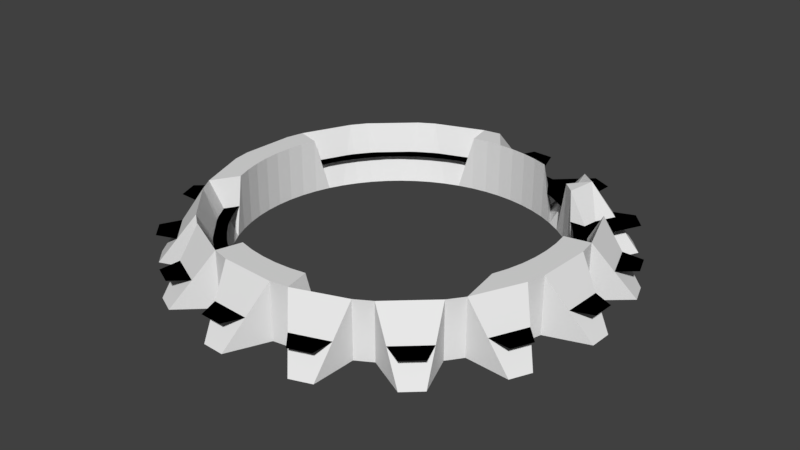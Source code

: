 # Source: gear04_.blend  (saved by Blender 2.77.0; exported with 4.5.12 LTS)
import bpy
from mathutils import Matrix  # noqa: F401  (used for matrix-valued properties, if any)

bpy.ops.wm.read_factory_settings(use_empty=True)
scene = bpy.context.scene
scene.name = 'Scene'

# ---- collections
col_collection_1 = bpy.data.collections.new('Collection 1'); scene.collection.children.link(col_collection_1)

# ---- world
world_world = bpy.data.worlds.new('World'); scene.world = world_world
world_world.color = (0.05088, 0.05088, 0.05088)
world_world.use_sun_shadow = False
world_world.sun_shadow_jitter_overblur = 0.0
world_world.cycles.sampling_method = 'MANUAL'

# ---- meshes
me_circle_001 = bpy.data.meshes.new('Circle.001')
me_circle_001.from_pydata([(0.0, 1.0, 0.0), (-0.09802, 0.9952, 0.0), (-0.1951, 0.9808, 0.0), (-0.2903, 0.9569, 0.0), (-0.3827, 0.9239, 0.0), (-0.4714, 0.8819, 0.0), (-0.5556, 0.8315, 0.0), (-0.6344, 0.773, 0.0), (-0.7071, 0.7071, 0.0), (-0.773, 0.6344, 0.0), (-0.8315, 0.5556, 0.0), (-0.8819, 0.4714, 0.0), (-0.9239, 0.3827, 0.0), (-0.9569, 0.2903, 0.0), (-0.9808, 0.1951, 0.0), (-0.9952, 0.09802, 0.0), (-1.0, -1.629e-07, 0.0), (-0.9952, -0.09802, 0.0), (-0.9808, -0.1951, 0.0), (-0.9569, -0.2903, 0.0), (-0.9239, -0.3827, 0.0), (-0.8819, -0.4714, 0.0), (-0.8315, -0.5556, 0.0), (-0.773, -0.6344, 0.0), (-0.7071, -0.7071, 0.0), (-0.6344, -0.773, 0.0), (-0.5556, -0.8315, 0.0), (-0.4714, -0.8819, 0.0), (-0.3827, -0.9239, 0.0), (-0.2903, -0.9569, 0.0), (-0.1951, -0.9808, 0.0), (-0.09802, -0.9952, 0.0), (8.027e-07, -1.0, 0.0), (0.09802, -0.9952, 0.0), (0.1951, -0.9808, 0.0), (0.2903, -0.9569, 0.0), (0.3827, -0.9239, 0.0), (0.4714, -0.8819, 0.0), (0.5556, -0.8315, 0.0), (0.6344, -0.773, 0.0), (0.7071, -0.7071, 0.0), (0.773, -0.6344, 0.0), (0.8315, -0.5556, 0.0), (0.8819, -0.4714, 0.0), (0.9239, -0.3827, 0.0), (0.9569, -0.2903, 0.0), (0.9808, -0.1951, 0.0), (0.9952, -0.09802, 0.0), (1.0, -4.649e-07, 0.0), (0.9952, 0.09802, 0.0), (0.9808, 0.1951, 0.0), (0.9569, 0.2903, 0.0), (0.9239, 0.3827, 0.0), (0.8819, 0.4714, 0.0), (0.8315, 0.5556, 0.0), (0.773, 0.6344, 0.0), (0.7071, 0.7071, 0.0), (0.6344, 0.773, 0.0), (0.5556, 0.8315, 0.0), (0.4714, 0.8819, 0.0), (0.3827, 0.9239, 0.0), (0.2903, 0.9569, 0.0), (0.1951, 0.9808, 0.0), (0.09802, 0.9952, 0.0), (-1.382e-07, 1.404, 0.0), (-0.1136, 1.154, 0.0), (-0.2262, 1.137, 0.0), (-0.4076, 1.344, 0.0), (-0.5374, 1.297, 0.0), (-0.5465, 1.022, 0.0), (-0.6441, 0.9639, 0.0), (-0.8909, 1.086, 0.0), (-0.993, 0.993, 0.0), (-0.8961, 0.7354, 0.0), (-0.9639, 0.6441, 0.0), (-1.238, 0.662, 0.0), (-1.297, 0.5374, 0.0), (-1.109, 0.3365, 0.0), (-1.137, 0.2262, 0.0), (-1.398, 0.1376, 0.0), (-1.404, -1.717e-07, 0.0), (-1.154, -0.1136, 0.0), (-1.137, -0.2262, 0.0), (-1.344, -0.4076, 0.0), (-1.297, -0.5374, 0.0), (-1.022, -0.5465, 0.0), (-0.9639, -0.6441, 0.0), (-1.086, -0.8909, 0.0), (-0.993, -0.993, 0.0), (-0.7354, -0.8961, 0.0), (-0.6441, -0.9639, 0.0), (-0.662, -1.238, 0.0), (-0.5374, -1.297, 0.0), (-0.3365, -1.109, 0.0), (-0.2262, -1.137, 0.0), (-0.1376, -1.398, 0.0), (9.89e-07, -1.404, 0.0), (0.1136, -1.154, 0.0), (0.2262, -1.137, 0.0), (0.4076, -1.344, 0.0), (0.5374, -1.297, 0.0), (0.5465, -1.022, 0.0), (0.6441, -0.9639, 0.0), (0.8909, -1.086, 0.0), (0.993, -0.993, 0.0), (0.8961, -0.7354, 0.0), (0.9639, -0.6441, 0.0), (1.238, -0.662, 0.0), (1.297, -0.5374, 0.0), (1.109, -0.3365, 0.0), (1.137, -0.2262, 0.0), (1.398, -0.1376, 0.0), (1.404, -5.958e-07, 0.0), (1.154, 0.1136, 0.0), (1.137, 0.2262, 0.0), (1.344, 0.4076, 0.0), (1.297, 0.5374, 0.0), (1.022, 0.5465, 0.0), (0.9639, 0.6441, 0.0), (1.086, 0.8909, 0.0), (0.993, 0.993, 0.0), (0.7355, 0.8961, 0.0), (0.6441, 0.9639, 0.0), (0.662, 1.238, 0.0), (0.5374, 1.297, 0.0), (0.3365, 1.109, 0.0), (0.2262, 1.137, 0.0), (0.1376, 1.398, 0.0), (-0.09802, 0.9952, 0.0), (0.0, 1.0, 0.0), (-0.1951, 0.9808, 0.0), (-0.2903, 0.9569, 0.0), (-0.3827, 0.9239, 0.0), (-0.4714, 0.8819, 0.0), (-0.5556, 0.8315, 0.0), (-0.6344, 0.773, 0.0), (-0.7071, 0.7071, 0.0), (-0.773, 0.6344, 0.0), (-0.8315, 0.5556, 0.0), (-0.8819, 0.4714, 0.0), (-0.9239, 0.3827, 0.0), (-0.9569, 0.2903, 0.0), (-0.9808, 0.1951, 0.0), (-0.9952, 0.09802, 0.0), (-1.0, -1.629e-07, 0.0), (-0.9952, -0.09802, 0.0), (-0.9808, -0.1951, 0.0), (-0.9569, -0.2903, 0.0), (-0.9239, -0.3827, 0.0), (-0.8819, -0.4714, 0.0), (-0.8315, -0.5556, 0.0), (-0.773, -0.6344, 0.0), (-0.7071, -0.7071, 0.0), (-0.6344, -0.773, 0.0), (-0.5556, -0.8315, 0.0), (-0.4714, -0.8819, 0.0), (-0.3827, -0.9239, 0.0), (-0.2903, -0.9569, 0.0), (-0.1951, -0.9808, 0.0), (-0.09802, -0.9952, 0.0), (8.027e-07, -1.0, 0.0), (0.09802, -0.9952, 0.0), (0.1951, -0.9808, 0.0), (0.2903, -0.9569, 0.0), (0.3827, -0.9239, 0.0), (0.4714, -0.8819, 0.0), (0.5556, -0.8315, 0.0), (0.6344, -0.773, 0.0), (0.7071, -0.7071, 0.0), (0.773, -0.6344, 0.0), (0.8315, -0.5556, 0.0), (0.8819, -0.4714, 0.0), (0.9239, -0.3827, 0.0), (0.9569, -0.2903, 0.0), (0.9808, -0.1951, 0.0), (0.9952, -0.09802, 0.0), (1.0, -4.649e-07, 0.0), (0.9952, 0.09802, 0.0), (0.9808, 0.1951, 0.0), (0.9569, 0.2903, 0.0), (0.9239, 0.3827, 0.0), (0.8819, 0.4714, 0.0), (0.8315, 0.5556, 0.0), (0.773, 0.6344, 0.0), (0.7071, 0.7071, 0.0), (0.6344, 0.773, 0.0), (0.5556, 0.8315, 0.0), (0.4714, 0.8819, 0.0), (0.3827, 0.9239, 0.0), (0.2903, 0.9569, 0.0), (0.1951, 0.9808, 0.0), (0.09802, 0.9952, 0.0), (-0.1136, 1.154, 0.0), (-1.382e-07, 1.404, 0.0), (-0.2262, 1.137, 0.0), (-0.4076, 1.344, 0.0), (-0.5374, 1.297, 0.0), (-0.5465, 1.022, 0.0), (-0.6441, 0.9639, 0.0), (-0.8909, 1.086, 0.0), (-0.993, 0.993, 0.0), (-0.8961, 0.7354, 0.0), (-0.9639, 0.6441, 0.0), (-1.238, 0.662, 0.0), (-1.297, 0.5374, 0.0), (-1.109, 0.3365, 0.0), (-1.137, 0.2262, 0.0), (-1.398, 0.1376, 0.0), (-1.404, -1.717e-07, 0.0), (-1.154, -0.1136, 0.0), (-1.137, -0.2262, 0.0), (-1.344, -0.4076, 0.0), (-1.297, -0.5374, 0.0), (-1.022, -0.5465, 0.0), (-0.9639, -0.6441, 0.0), (-1.086, -0.8909, 0.0), (-0.993, -0.993, 0.0), (-0.7354, -0.8961, 0.0), (-0.6441, -0.9639, 0.0), (-0.662, -1.238, 0.0), (-0.5374, -1.297, 0.0), (-0.3365, -1.109, 0.0), (-0.2262, -1.137, 0.0), (-0.1376, -1.398, 0.0), (9.89e-07, -1.404, 0.0), (0.1136, -1.154, 0.0), (0.2262, -1.137, 0.0), (0.4076, -1.344, 0.0), (0.5374, -1.297, 0.0), (0.5465, -1.022, 0.0), (0.6441, -0.9639, 0.0), (0.8909, -1.086, 0.0), (0.993, -0.993, 0.0), (0.8961, -0.7354, 0.0), (0.9639, -0.6441, 0.0), (1.238, -0.662, 0.0), (1.297, -0.5374, 0.0), (1.109, -0.3365, 0.0), (1.137, -0.2262, 0.0), (1.398, -0.1376, 0.0), (1.404, -5.958e-07, 0.0), (1.154, 0.1136, 0.0), (1.137, 0.2262, 0.0), (1.344, 0.4076, 0.0), (1.297, 0.5374, 0.0), (1.022, 0.5465, 0.0), (0.9639, 0.6441, 0.0), (1.086, 0.8909, 0.0), (0.993, 0.993, 0.0), (0.7355, 0.8961, 0.0), (0.6441, 0.9639, 0.0), (0.662, 1.238, 0.0), (0.5374, 1.297, 0.0), (0.3365, 1.109, 0.0), (0.2262, 1.137, 0.0), (0.1376, 1.398, 0.0)], [], [(65, 0, 64), (127, 64, 126), (109, 107, 108), (68, 66, 67), (69, 66, 68), (125, 123, 124), (125, 122, 123), (0, 65, 1), (105, 41, 40), (74, 77, 11), (126, 62, 125), (74, 11, 10), (70, 71, 73), (69, 4, 3), (63, 62, 126), (2, 66, 3), (122, 125, 59), (121, 119, 120), (69, 5, 4), (62, 61, 125), (47, 110, 113), (122, 58, 121), (60, 125, 61), (70, 6, 69), (105, 103, 104), (119, 121, 118), (113, 111, 112), (121, 56, 118), (59, 58, 122), (78, 16, 15), (58, 57, 121), (73, 8, 70), (57, 56, 121), (8, 73, 9), (1, 65, 66), (55, 118, 56), (76, 74, 75), (74, 10, 73), (117, 118, 54), (85, 19, 82), (63, 126, 0), (102, 105, 39), (53, 117, 54), (116, 117, 115), (76, 77, 74), (85, 83, 84), (77, 12, 11), (53, 52, 117), (52, 114, 117), (77, 13, 12), (51, 114, 52), (78, 13, 77), (78, 14, 13), (50, 114, 51), (14, 78, 15), (113, 114, 49), (48, 113, 49), (78, 79, 81), (86, 88, 89), (81, 16, 78), (110, 47, 46), (17, 16, 81), (109, 44, 106), (48, 47, 113), (110, 111, 113), (81, 18, 17), (73, 10, 9), (82, 18, 81), (70, 7, 6), (45, 110, 46), (82, 19, 18), (45, 109, 110), (20, 19, 85), (44, 109, 45), (106, 44, 43), (126, 64, 0), (81, 79, 80), (21, 20, 85), (70, 8, 7), (101, 36, 35), (59, 125, 60), (83, 85, 82), (85, 22, 21), (49, 114, 50), (106, 107, 109), (86, 22, 85), (41, 106, 42), (106, 43, 42), (86, 23, 22), (106, 41, 105), (86, 24, 23), (54, 118, 55), (24, 86, 89), (39, 105, 40), (25, 24, 89), (69, 6, 5), (73, 71, 72), (26, 25, 89), (94, 29, 93), (117, 114, 115), (27, 26, 90), (102, 39, 38), (97, 33, 32), (28, 27, 90), (87, 88, 86), (90, 26, 89), (3, 66, 69), (102, 38, 37), (29, 28, 93), (101, 37, 36), (30, 29, 94), (35, 98, 101), (102, 103, 105), (93, 28, 90), (34, 98, 35), (31, 30, 94), (1, 66, 2), (93, 90, 91), (32, 31, 94), (98, 34, 97), (102, 37, 101), (98, 100, 101), (91, 92, 93), (94, 97, 32), (99, 100, 98), (97, 34, 33), (95, 97, 94), (95, 96, 97), (192, 193, 129), (255, 254, 193), (237, 236, 235), (196, 195, 194), (197, 196, 194), (253, 252, 251), (253, 251, 250), (129, 128, 192), (233, 168, 169), (202, 139, 205), (254, 253, 190), (202, 138, 139), (198, 201, 199), (197, 131, 132), (191, 254, 190), (130, 131, 194), (250, 187, 253), (249, 248, 247), (197, 132, 133), (190, 253, 189), (175, 241, 238), (250, 249, 186), (188, 189, 253), (198, 197, 134), (233, 232, 231), (247, 246, 249), (241, 240, 239), (249, 246, 184), (187, 250, 186), (206, 143, 144), (186, 249, 185), (201, 198, 136), (185, 249, 184), (136, 137, 201), (128, 194, 192), (183, 184, 246), (204, 203, 202), (202, 201, 138), (245, 182, 246), (213, 210, 147), (191, 129, 254), (230, 167, 233), (181, 182, 245), (244, 243, 245), (204, 202, 205), (213, 212, 211), (205, 139, 140), (181, 245, 180), (180, 245, 242), (205, 140, 141), (179, 180, 242), (206, 205, 141), (206, 141, 142), (178, 179, 242), (142, 143, 206), (241, 177, 242), (176, 177, 241), (206, 209, 207), (214, 217, 216), (209, 206, 144), (238, 174, 175), (145, 209, 144), (237, 234, 172), (176, 241, 175), (238, 241, 239), (209, 145, 146), (201, 137, 138), (210, 209, 146), (198, 134, 135), (173, 174, 238), (210, 146, 147), (173, 238, 237), (148, 213, 147), (172, 173, 237), (234, 171, 172), (254, 129, 193), (209, 208, 207), (149, 213, 148), (198, 135, 136), (229, 163, 164), (187, 188, 253), (211, 210, 213), (213, 149, 150), (177, 178, 242), (234, 237, 235), (214, 213, 150), (169, 170, 234), (234, 170, 171), (214, 150, 151), (234, 233, 169), (214, 151, 152), (182, 183, 246), (152, 217, 214), (167, 168, 233), (153, 217, 152), (197, 133, 134), (201, 200, 199), (154, 217, 153), (222, 221, 157), (245, 243, 242), (155, 218, 154), (230, 166, 167), (225, 160, 161), (156, 218, 155), (215, 214, 216), (218, 217, 154), (131, 197, 194), (230, 165, 166), (157, 221, 156), (229, 164, 165), (158, 222, 157), (163, 229, 226), (230, 233, 231), (221, 218, 156), (162, 163, 226), (159, 222, 158), (128, 130, 194), (221, 219, 218), (160, 222, 159), (226, 225, 162), (230, 229, 165), (226, 229, 228), (219, 221, 220), (222, 160, 225), (227, 226, 228), (225, 161, 162), (223, 222, 225), (223, 225, 224), (10, 11, 139, 138), (114, 113, 241, 242), (62, 63, 191, 190), (11, 12, 140, 139), (115, 114, 242, 243), (63, 0, 129, 191), (12, 13, 141, 140), (116, 115, 243, 244), (65, 64, 193, 192), (13, 14, 142, 141), (117, 116, 244, 245), (66, 65, 192, 194), (14, 15, 143, 142), (118, 117, 245, 246), (67, 66, 194, 195), (15, 16, 144, 143), (119, 118, 246, 247), (68, 67, 195, 196), (16, 17, 145, 144), (120, 119, 247, 248), (69, 68, 196, 197), (17, 18, 146, 145), (121, 120, 248, 249), (70, 69, 197, 198), (18, 19, 147, 146), (122, 121, 249, 250), (71, 70, 198, 199), (19, 20, 148, 147), (123, 122, 250, 251), (72, 71, 199, 200), (20, 21, 149, 148), (124, 123, 251, 252), (73, 72, 200, 201), (21, 22, 150, 149), (125, 124, 252, 253), (74, 73, 201, 202), (22, 23, 151, 150), (126, 125, 253, 254), (75, 74, 202, 203), (23, 24, 152, 151), (127, 126, 254, 255), (76, 75, 203, 204), (24, 25, 153, 152), (64, 127, 255, 193), (77, 76, 204, 205), (25, 26, 154, 153), (78, 77, 205, 206), (26, 27, 155, 154), (79, 78, 206, 207), (27, 28, 156, 155), (80, 79, 207, 208), (28, 29, 157, 156), (81, 80, 208, 209), (29, 30, 158, 157), (82, 81, 209, 210), (30, 31, 159, 158), (83, 82, 210, 211), (31, 32, 160, 159), (84, 83, 211, 212), (32, 33, 161, 160), (85, 84, 212, 213), (33, 34, 162, 161), (86, 85, 213, 214), (34, 35, 163, 162), (87, 86, 214, 215), (35, 36, 164, 163), (88, 87, 215, 216), (36, 37, 165, 164), (89, 88, 216, 217), (37, 38, 166, 165), (90, 89, 217, 218), (38, 39, 167, 166), (91, 90, 218, 219), (39, 40, 168, 167), (92, 91, 219, 220), (40, 41, 169, 168), (93, 92, 220, 221), (41, 42, 170, 169), (94, 93, 221, 222), (42, 43, 171, 170), (95, 94, 222, 223), (43, 44, 172, 171), (96, 95, 223, 224), (44, 45, 173, 172), (97, 96, 224, 225), (45, 46, 174, 173), (98, 97, 225, 226), (46, 47, 175, 174), (99, 98, 226, 227), (47, 48, 176, 175), (100, 99, 227, 228), (48, 49, 177, 176), (101, 100, 228, 229), (49, 50, 178, 177), (102, 101, 229, 230), (50, 51, 179, 178), (103, 102, 230, 231), (51, 52, 180, 179), (0, 1, 128, 129), (104, 103, 231, 232), (52, 53, 181, 180), (1, 2, 130, 128), (105, 104, 232, 233), (53, 54, 182, 181), (2, 3, 131, 130), (106, 105, 233, 234), (54, 55, 183, 182), (3, 4, 132, 131), (107, 106, 234, 235), (55, 56, 184, 183), (4, 5, 133, 132), (108, 107, 235, 236), (56, 57, 185, 184), (5, 6, 134, 133), (109, 108, 236, 237), (57, 58, 186, 185), (6, 7, 135, 134), (110, 109, 237, 238), (58, 59, 187, 186), (7, 8, 136, 135), (111, 110, 238, 239), (59, 60, 188, 187), (8, 9, 137, 136), (112, 111, 239, 240), (60, 61, 189, 188), (9, 10, 138, 137), (113, 112, 240, 241), (61, 62, 190, 189)])
me_circle_001.use_remesh_preserve_volume = False
me_circle_001.use_remesh_preserve_attributes = False
me_circle_001.use_mirror_vertex_groups = False
me_circle_001.update()

# ---- objects
ob_circle_001 = bpy.data.objects.new('Circle.001', me_circle_001)

# ---- transforms, parenting, visibility, modifiers, constraints
ob_circle_001.location = (0.0, 0.0, 0.0)
ob_circle_001.scale = (0.8626, 0.8626, 0.8626)
ob_circle_001.lineart.crease_threshold = 0.0
_m = ob_circle_001.modifiers.new('Solidify', 'SOLIDIFY')
_m.thickness = 0.178
_m.use_even_offset = True
_m.use_quality_normals = True
_m.nonmanifold_thickness_mode = 'FIXED'
_m.nonmanifold_merge_threshold = 0.0003

# ---- collection membership
col_collection_1.objects.link(ob_circle_001)

# ---- scene / render settings (as saved in the file)
scene.frame_start = 1; scene.frame_end = 250; scene.frame_set(0)
scene.render.engine = 'BLENDER_EEVEE_NEXT'
scene.render.resolution_percentage = 50
scene.render.dither_intensity = 0.0
scene.cycles.use_denoising = False
scene.cycles.samples = 128
scene.cycles.sampling_pattern = 'TABULATED_SOBOL'
scene.cycles.light_sampling_threshold = 0.0
scene.cycles.use_adaptive_sampling = False
scene.cycles.use_light_tree = False
scene.cycles.blur_glossy = 0.0
scene.cycles.sample_clamp_indirect = 0.0
scene.view_settings.view_transform = 'Standard'
bpy.context.view_layer.update()

# ---- added for rendering (the .blend has no active camera and no usable light): camera, sun
cam_auto = bpy.data.cameras.new('AutoCamera')
cam_auto.lens = 50.0
cam_auto.sensor_width = 36.0
cam_auto.clip_end = 1000.0
ob_auto_camera = bpy.data.objects.new('AutoCamera', cam_auto)
scene.collection.objects.link(ob_auto_camera)
ob_auto_camera.location = (3.18267, -3.81921, 2.54614)
ob_auto_camera.rotation_euler = (1.09748, -7.21219e-08, 0.694738)
scene.camera = ob_auto_camera
light_auto_sun = bpy.data.lights.new('AutoSun', 'SUN')
light_auto_sun.energy = 3.0
light_auto_sun.angle = 0.0523599
ob_auto_sun = bpy.data.objects.new('AutoSun', light_auto_sun)
scene.collection.objects.link(ob_auto_sun)
ob_auto_sun.rotation_euler = (0.872665, 0.174533, 0.523599)
bpy.context.view_layer.update()
